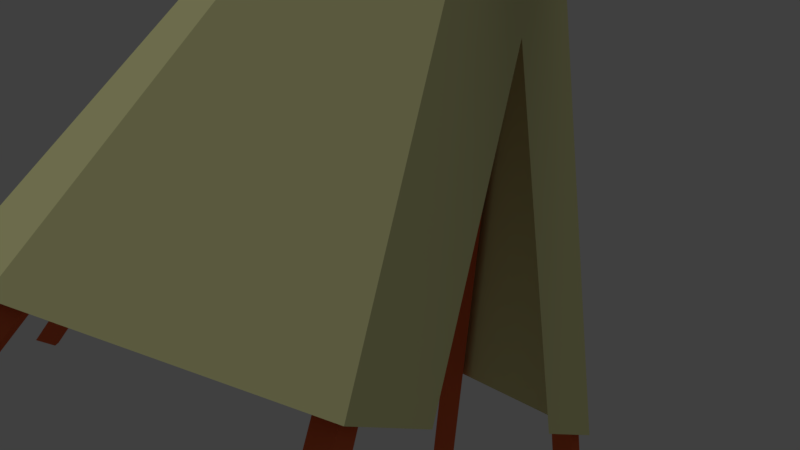 # Source: tent.blend  (saved by Blender 2.79.0; exported with 4.5.12 LTS)
import bpy
from mathutils import Matrix  # noqa: F401  (used for matrix-valued properties, if any)

bpy.ops.wm.read_factory_settings(use_empty=True)
scene = bpy.context.scene
scene.name = 'Scene'

# ---- collections
col_collection_1 = bpy.data.collections.new('Collection 1'); scene.collection.children.link(col_collection_1)

# ---- materials (node trees are filled in below, after node groups)
mat_material_002 = bpy.data.materials.new('Material.002')
mat_material_002.alpha_threshold = 0.0
mat_material_002.use_transparent_shadow = False
mat_material_002.diffuse_color = (0.8, 0.1466, 0.05313, 1.0)
mat_material_002.roughness = 0.5
mat_material_003 = bpy.data.materials.new('Material.003')
mat_material_003.alpha_threshold = 0.0
mat_material_003.use_transparent_shadow = False
mat_material_003.diffuse_color = (0.8, 0.7879, 0.3819, 1.0)
mat_material_003.roughness = 0.5

# ---- material node trees

# ---- world
world_world = bpy.data.worlds.new('World'); scene.world = world_world
world_world.color = (0.05088, 0.05088, 0.05088)
world_world.use_sun_shadow = False
world_world.sun_shadow_jitter_overblur = 0.0
world_world.cycles.sampling_method = 'MANUAL'

# ---- cameras
cam_camera = bpy.data.cameras.new('Camera')
cam_camera.clip_end = 100.0
cam_camera.lens = 35.0
cam_camera.sensor_width = 32.0
cam_camera.sensor_height = 18.0
cam_camera.ortho_scale = 7.314
cam_camera.dof.focus_distance = 0.0
cam_camera.dof.aperture_fstop = 128.0

# ---- lights
light_lamp = bpy.data.lights.new('Lamp', 'SUN')
light_lamp.transmission_factor = 0.0
light_lamp.cutoff_distance = 30.0
light_lamp.angle = 0.1993
light_lamp.energy = 1.0
light_lamp.shadow_buffer_clip_start = 1.001
light_lamp.shadow_soft_size = 0.1
light_lamp.shadow_cascade_max_distance = 1000.0

# ---- meshes
me_cube_004 = bpy.data.meshes.new('Cube.004')
me_cube_004.from_pydata([(2.0, -2.2, 0.0), (-0.5, 0.44, 9.3), (2.0, -2.0, 0.0), (-0.5, 0.64, 9.3), (2.2, -2.2, 0.0), (-0.3, 0.44, 9.3), (2.2, -2.0, 0.0), (-0.3, 0.64, 9.3), (3.247, -0.1409, -0.005593), (-0.6637, -0.1478, 9.294), (3.119, -0.007674, -0.005593), (-0.8051, 0.003615, 9.294), (3.4, -0.01233, -0.005593), (-0.5222, -0.006385, 9.294), (3.272, 0.1409, -0.005593), (-0.6637, 0.135, 9.294), (-2.2, -2.2, 0.0), (0.3, 0.44, 9.3), (-2.2, -2.0, 0.0), (0.3, 0.64, 9.3), (-2.0, -2.2, 0.0), (0.5, 0.44, 9.3), (-2.0, -2.0, 0.0), (0.5, 0.64, 9.3), (-3.232, -0.1409, -0.005593), (0.59, -0.1478, 9.294), (-3.361, -0.007674, -0.005593), (0.4486, 0.003615, 9.294), (-3.079, -0.01233, -0.005593), (0.7314, -0.006385, 9.294), (-3.208, 0.1409, -0.005593), (0.59, 0.135, 9.294), (2.05, 2.05, 0.0), (-0.5, -0.36, 9.3), (2.05, 2.24, 0.0), (-0.5, -0.16, 9.3), (2.25, 2.04, 0.0), (-0.3, -0.36, 9.3), (2.25, 2.24, 0.0), (-0.3, -0.16, 9.3), (-2.17, 1.973, 0.0), (0.3, -0.36, 9.3), (-2.17, 2.173, 0.0), (0.3, -0.16, 9.3), (-1.97, 1.973, 0.0), (0.5, -0.36, 9.3), (-1.97, 2.173, 0.0), (0.5, -0.16, 9.3), (-0.001421, 3.1, 0.0), (0.001421, -0.5468, 9.3), (-0.1428, 3.241, 0.0), (-0.14, -0.4054, 9.3), (0.14, 3.241, 0.0), (0.1428, -0.4054, 9.3), (-0.001422, 3.383, 0.0), (0.001421, -0.2639, 9.3)], [], [(0, 1, 3, 2), (2, 3, 7, 6), (6, 7, 5, 4), (4, 5, 1, 0), (2, 6, 4, 0), (7, 3, 1, 5), (8, 9, 11, 10), (10, 11, 15, 14), (14, 15, 13, 12), (12, 13, 9, 8), (10, 14, 12, 8), (15, 11, 9, 13), (16, 17, 19, 18), (18, 19, 23, 22), (22, 23, 21, 20), (20, 21, 17, 16), (18, 22, 20, 16), (23, 19, 17, 21), (24, 25, 27, 26), (26, 27, 31, 30), (30, 31, 29, 28), (28, 29, 25, 24), (26, 30, 28, 24), (31, 27, 25, 29), (32, 33, 35, 34), (34, 35, 39, 38), (38, 39, 37, 36), (36, 37, 33, 32), (34, 38, 36, 32), (39, 35, 33, 37), (40, 41, 43, 42), (42, 43, 47, 46), (46, 47, 45, 44), (44, 45, 41, 40), (42, 46, 44, 40), (47, 43, 41, 45), (48, 49, 51, 50), (50, 51, 55, 54), (54, 55, 53, 52), (52, 53, 49, 48), (50, 54, 52, 48), (55, 51, 49, 53)])
me_cube_004.materials.append(mat_material_002)
me_cube_004.use_remesh_preserve_volume = False
me_cube_004.use_remesh_preserve_attributes = False
me_cube_004.use_mirror_vertex_groups = False
me_cube_004.update()
me_plane = bpy.data.meshes.new('Plane')
me_plane.from_pydata([(-2.0, -2.0, 1.0), (2.0, -2.0, 1.0), (-2.0, 2.0, 1.0), (2.0, 2.0, 1.0), (0.0, 3.0, 1.0), (3.008, 1.431e-08, 1.0), (-1.0, -2.0, 1.0), (-3.008, -1.931e-07, 1.0), (-0.3614, -0.259, 7.0), (0.3614, -0.259, 7.0), (-0.3614, 0.4639, 7.0), (0.3614, 0.4639, 7.0), (0.0, 0.6446, 7.0), (0.5436, 0.1024, 7.0), (0.0, -0.259, 7.0), (-0.5436, 0.1024, 7.0), (1.0, -2.0, 1.0), (0.04866, -1.12, 4.016)], [], [(2, 7, 15, 10), (3, 4, 12, 11), (3, 11, 13, 5), (2, 10, 12, 4), (0, 8, 15, 7), (5, 13, 9, 1), (16, 1, 9, 14), (14, 17, 16), (6, 14, 8, 0), (14, 6, 17)])
me_plane.materials.append(mat_material_003)
me_plane.use_remesh_preserve_volume = False
me_plane.use_remesh_preserve_attributes = False
me_plane.use_mirror_vertex_groups = False
me_plane.update()

# ---- objects
ob_wood = bpy.data.objects.new('wood', me_cube_004)
ob_plane = bpy.data.objects.new('plane', me_plane)
ob_lamp = bpy.data.objects.new('Lamp', light_lamp)
ob_camera = bpy.data.objects.new('Camera', cam_camera)

# ---- transforms, parenting, visibility, modifiers, constraints
ob_wood.location = (0.0, 0.0, 0.0)
ob_wood.rotation_euler = (0.0, 0.0, -3.142)
ob_wood.scale = (1.5, 1.5, 1.5)
ob_wood.lineart.crease_threshold = 0.0
ob_plane.location = (0.0, 0.0, 0.0)
ob_plane.rotation_euler = (0.0, 0.0, -3.142)
ob_plane.scale = (1.5, 1.5, 1.5)
ob_plane.lineart.crease_threshold = 0.0
ob_lamp.location = (1.92, 1.921, 5.904)
ob_lamp.rotation_euler = (0.2374, 0.0, 0.0)
ob_lamp.lock_rotations_4d = False
ob_lamp.empty_display_type = 'ARROWS'
ob_lamp.color = (0.0, 0.0, 0.0, 0.0)
ob_lamp.lineart.crease_threshold = 0.0
ob_camera.location = (9.101, 6.99, 2.883)
ob_camera.rotation_euler = (1.62, -0.3185, 2.146)
ob_camera.scale = (1.0, 1.0, 1.0)
ob_camera.lock_rotations_4d = False
ob_camera.empty_display_type = 'ARROWS'
ob_camera.color = (0.0, 0.0, 0.0, 0.0)
ob_camera.display_type = 'WIRE'
ob_camera.lineart.crease_threshold = 0.0

# ---- collection membership
col_collection_1.objects.link(ob_wood)
col_collection_1.objects.link(ob_plane)
col_collection_1.objects.link(ob_lamp)
col_collection_1.objects.link(ob_camera)

# ---- scene / render settings (as saved in the file)
scene.camera = ob_camera
scene.frame_start = 1; scene.frame_end = 250; scene.frame_set(3)
scene.render.engine = 'BLENDER_EEVEE_NEXT'
scene.render.resolution_percentage = 50
scene.render.dither_intensity = 0.0
scene.cycles.use_denoising = False
scene.cycles.samples = 128
scene.cycles.sampling_pattern = 'TABULATED_SOBOL'
scene.cycles.use_adaptive_sampling = False
scene.cycles.use_light_tree = False
scene.cycles.blur_glossy = 0.0
scene.cycles.sample_clamp_indirect = 0.0
scene.view_settings.view_transform = 'Standard'
bpy.context.view_layer.update()
